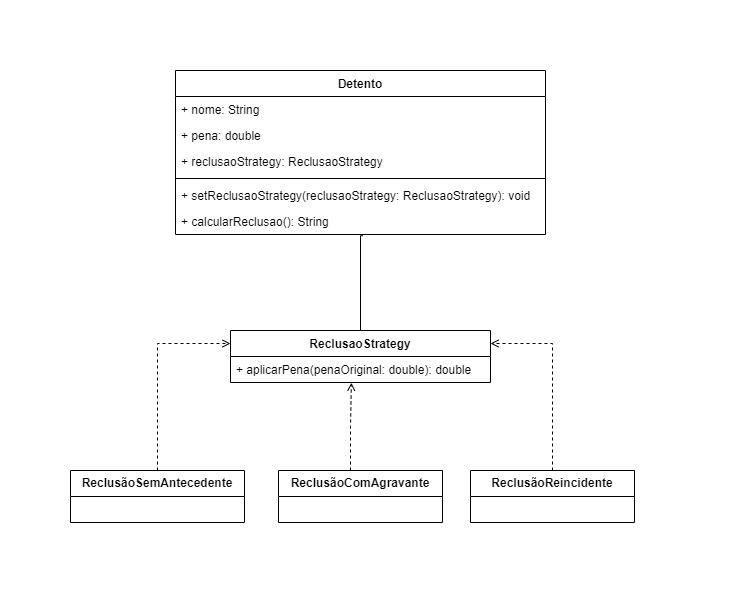

The diagram above was exported from draw.io. Its source (the exported page's mxGraphModel, read from the mxfile embedded in the PNG):
<mxGraphModel dx="4519" dy="693" grid="1" gridSize="10" guides="1" tooltips="1" connect="1" arrows="1" fold="1" page="1" pageScale="1" pageWidth="827" pageHeight="1169" math="0" shadow="0">
  <root>
    <mxCell id="0" />
    <mxCell id="1" parent="0" />
    <mxCell id="-gB0ZA4dm_TQ88xs4PH2-1" value="" style="rounded=0;whiteSpace=wrap;html=1;fillColor=default;strokeColor=none;dashed=1;" parent="1" vertex="1">
      <mxGeometry x="-2830" y="250" width="750" height="590" as="geometry" />
    </mxCell>
    <mxCell id="NOfky4oKqybDpJfvMXww-1" value="Detento&lt;span style=&quot;white-space: pre;&quot;&gt;&#09;&lt;/span&gt;" style="swimlane;fontStyle=1;align=center;verticalAlign=top;childLayout=stackLayout;horizontal=1;startSize=26;horizontalStack=0;resizeParent=1;resizeParentMax=0;resizeLast=0;collapsible=1;marginBottom=0;whiteSpace=wrap;html=1;" vertex="1" parent="1">
      <mxGeometry x="-2655" y="320" width="370" height="164" as="geometry" />
    </mxCell>
    <mxCell id="NOfky4oKqybDpJfvMXww-2" value="+ nome: String" style="text;strokeColor=none;fillColor=none;align=left;verticalAlign=top;spacingLeft=4;spacingRight=4;overflow=hidden;rotatable=0;points=[[0,0.5],[1,0.5]];portConstraint=eastwest;whiteSpace=wrap;html=1;" vertex="1" parent="NOfky4oKqybDpJfvMXww-1">
      <mxGeometry y="26" width="370" height="26" as="geometry" />
    </mxCell>
    <mxCell id="NOfky4oKqybDpJfvMXww-5" value="+ pena: double" style="text;strokeColor=none;fillColor=none;align=left;verticalAlign=top;spacingLeft=4;spacingRight=4;overflow=hidden;rotatable=0;points=[[0,0.5],[1,0.5]];portConstraint=eastwest;whiteSpace=wrap;html=1;" vertex="1" parent="NOfky4oKqybDpJfvMXww-1">
      <mxGeometry y="52" width="370" height="26" as="geometry" />
    </mxCell>
    <mxCell id="NOfky4oKqybDpJfvMXww-6" value="+ reclusaoStrategy: ReclusaoStrategy" style="text;strokeColor=none;fillColor=none;align=left;verticalAlign=top;spacingLeft=4;spacingRight=4;overflow=hidden;rotatable=0;points=[[0,0.5],[1,0.5]];portConstraint=eastwest;whiteSpace=wrap;html=1;" vertex="1" parent="NOfky4oKqybDpJfvMXww-1">
      <mxGeometry y="78" width="370" height="26" as="geometry" />
    </mxCell>
    <mxCell id="NOfky4oKqybDpJfvMXww-3" value="" style="line;strokeWidth=1;fillColor=none;align=left;verticalAlign=middle;spacingTop=-1;spacingLeft=3;spacingRight=3;rotatable=0;labelPosition=right;points=[];portConstraint=eastwest;strokeColor=inherit;" vertex="1" parent="NOfky4oKqybDpJfvMXww-1">
      <mxGeometry y="104" width="370" height="8" as="geometry" />
    </mxCell>
    <mxCell id="NOfky4oKqybDpJfvMXww-4" value="+ setReclusaoStrategy(reclusaoStrategy: ReclusaoStrategy): void" style="text;strokeColor=none;fillColor=none;align=left;verticalAlign=top;spacingLeft=4;spacingRight=4;overflow=hidden;rotatable=0;points=[[0,0.5],[1,0.5]];portConstraint=eastwest;whiteSpace=wrap;html=1;" vertex="1" parent="NOfky4oKqybDpJfvMXww-1">
      <mxGeometry y="112" width="370" height="26" as="geometry" />
    </mxCell>
    <mxCell id="NOfky4oKqybDpJfvMXww-7" value="+ calcularReclusao(): String" style="text;strokeColor=none;fillColor=none;align=left;verticalAlign=top;spacingLeft=4;spacingRight=4;overflow=hidden;rotatable=0;points=[[0,0.5],[1,0.5]];portConstraint=eastwest;whiteSpace=wrap;html=1;" vertex="1" parent="NOfky4oKqybDpJfvMXww-1">
      <mxGeometry y="138" width="370" height="26" as="geometry" />
    </mxCell>
    <mxCell id="NOfky4oKqybDpJfvMXww-8" value="&lt;span style=&quot;text-align: left;&quot;&gt;ReclusaoStrategy&lt;/span&gt;" style="swimlane;fontStyle=1;align=center;verticalAlign=top;childLayout=stackLayout;horizontal=1;startSize=26;horizontalStack=0;resizeParent=1;resizeParentMax=0;resizeLast=0;collapsible=1;marginBottom=0;whiteSpace=wrap;html=1;" vertex="1" parent="1">
      <mxGeometry x="-2600" y="580" width="260" height="52" as="geometry" />
    </mxCell>
    <mxCell id="NOfky4oKqybDpJfvMXww-11" value="+ aplicarPena(penaOriginal: double): double" style="text;strokeColor=none;fillColor=none;align=left;verticalAlign=top;spacingLeft=4;spacingRight=4;overflow=hidden;rotatable=0;points=[[0,0.5],[1,0.5]];portConstraint=eastwest;whiteSpace=wrap;html=1;" vertex="1" parent="NOfky4oKqybDpJfvMXww-8">
      <mxGeometry y="26" width="260" height="26" as="geometry" />
    </mxCell>
    <mxCell id="NOfky4oKqybDpJfvMXww-18" value="&lt;span style=&quot;font-weight: 700;&quot;&gt;ReclusãoComAgravante&lt;/span&gt;" style="swimlane;fontStyle=0;childLayout=stackLayout;horizontal=1;startSize=26;fillColor=none;horizontalStack=0;resizeParent=1;resizeParentMax=0;resizeLast=0;collapsible=1;marginBottom=0;whiteSpace=wrap;html=1;" vertex="1" parent="1">
      <mxGeometry x="-2552" y="720" width="164" height="52" as="geometry" />
    </mxCell>
    <mxCell id="NOfky4oKqybDpJfvMXww-26" style="edgeStyle=orthogonalEdgeStyle;rounded=0;orthogonalLoop=1;jettySize=auto;html=1;entryX=0;entryY=0.25;entryDx=0;entryDy=0;exitX=0.5;exitY=0;exitDx=0;exitDy=0;dashed=1;endArrow=open;endFill=0;" edge="1" parent="1" source="NOfky4oKqybDpJfvMXww-24" target="NOfky4oKqybDpJfvMXww-8">
      <mxGeometry relative="1" as="geometry" />
    </mxCell>
    <mxCell id="NOfky4oKqybDpJfvMXww-24" value="&lt;span style=&quot;font-weight: 700;&quot;&gt;ReclusãoSemAntecedente&lt;/span&gt;" style="swimlane;fontStyle=0;childLayout=stackLayout;horizontal=1;startSize=26;fillColor=none;horizontalStack=0;resizeParent=1;resizeParentMax=0;resizeLast=0;collapsible=1;marginBottom=0;whiteSpace=wrap;html=1;" vertex="1" parent="1">
      <mxGeometry x="-2760" y="720" width="174" height="52" as="geometry" />
    </mxCell>
    <mxCell id="NOfky4oKqybDpJfvMXww-27" style="edgeStyle=orthogonalEdgeStyle;rounded=0;orthogonalLoop=1;jettySize=auto;html=1;entryX=1;entryY=0.25;entryDx=0;entryDy=0;endArrow=open;endFill=0;dashed=1;" edge="1" parent="1" source="NOfky4oKqybDpJfvMXww-25" target="NOfky4oKqybDpJfvMXww-8">
      <mxGeometry relative="1" as="geometry" />
    </mxCell>
    <mxCell id="NOfky4oKqybDpJfvMXww-25" value="&lt;span style=&quot;font-weight: 700;&quot;&gt;ReclusãoReincidente&lt;/span&gt;" style="swimlane;fontStyle=0;childLayout=stackLayout;horizontal=1;startSize=26;fillColor=none;horizontalStack=0;resizeParent=1;resizeParentMax=0;resizeLast=0;collapsible=1;marginBottom=0;whiteSpace=wrap;html=1;" vertex="1" parent="1">
      <mxGeometry x="-2360" y="720" width="164" height="52" as="geometry" />
    </mxCell>
    <mxCell id="NOfky4oKqybDpJfvMXww-28" style="edgeStyle=orthogonalEdgeStyle;rounded=0;orthogonalLoop=1;jettySize=auto;html=1;entryX=0.465;entryY=1.008;entryDx=0;entryDy=0;entryPerimeter=0;endArrow=open;endFill=0;dashed=1;" edge="1" parent="1" source="NOfky4oKqybDpJfvMXww-18" target="NOfky4oKqybDpJfvMXww-11">
      <mxGeometry relative="1" as="geometry">
        <Array as="points">
          <mxPoint x="-2480" y="676" />
          <mxPoint x="-2479" y="676" />
        </Array>
      </mxGeometry>
    </mxCell>
    <mxCell id="NOfky4oKqybDpJfvMXww-29" style="edgeStyle=orthogonalEdgeStyle;rounded=0;orthogonalLoop=1;jettySize=auto;html=1;exitX=0.506;exitY=1.048;exitDx=0;exitDy=0;exitPerimeter=0;endArrow=none;endFill=0;" edge="1" parent="1" source="NOfky4oKqybDpJfvMXww-7" target="NOfky4oKqybDpJfvMXww-8">
      <mxGeometry relative="1" as="geometry">
        <Array as="points">
          <mxPoint x="-2470" y="485" />
        </Array>
      </mxGeometry>
    </mxCell>
  </root>
</mxGraphModel>